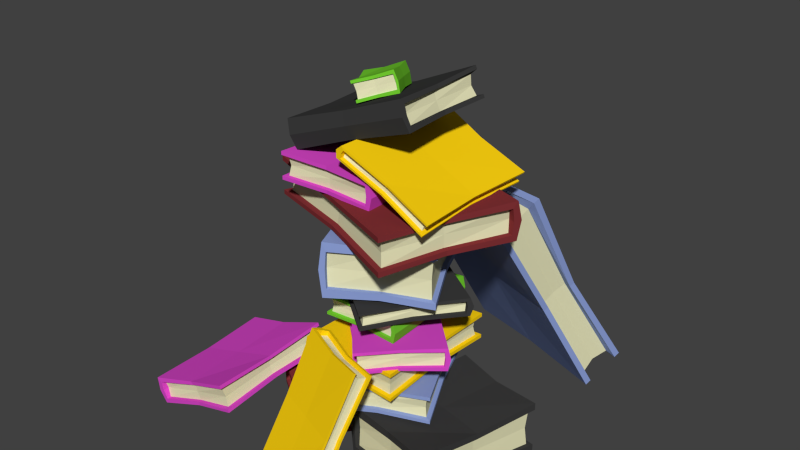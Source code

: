 # Source: BookStack00.blend  (saved by Blender 2.76.0; exported with 4.5.12 LTS)
import bpy
from mathutils import Matrix  # noqa: F401  (used for matrix-valued properties, if any)

bpy.ops.wm.read_factory_settings(use_empty=True)
scene = bpy.context.scene
scene.name = 'Scene'

# ---- collections
col_collection_1 = bpy.data.collections.new('Collection 1'); scene.collection.children.link(col_collection_1)

# ---- materials (node trees are filled in below, after node groups)
mat_propsyellowmaterial00 = bpy.data.materials.new('PropsYellowMaterial00')
mat_propsyellowmaterial00.alpha_threshold = 0.0
mat_propsyellowmaterial00.use_transparent_shadow = False
mat_propsyellowmaterial00.diffuse_color = (1.0, 0.6544, 0.005346, 1.0)
mat_propsyellowmaterial00.roughness = 0.5
mat_papermaterial01 = bpy.data.materials.new('PaperMaterial01')
mat_papermaterial01.alpha_threshold = 0.0
mat_papermaterial01.use_transparent_shadow = False
mat_papermaterial01.diffuse_color = (0.8, 0.7788, 0.495, 1.0)
mat_papermaterial01.roughness = 0.5
mat_propsmagentamaterial00 = bpy.data.materials.new('PropsMagentaMaterial00')
mat_propsmagentamaterial00.alpha_threshold = 0.0
mat_propsmagentamaterial00.use_transparent_shadow = False
mat_propsmagentamaterial00.diffuse_color = (0.7253, 0.067, 0.6102, 1.0)
mat_propsmagentamaterial00.roughness = 0.5
mat_propsgreenmaterial00 = bpy.data.materials.new('PropsGreenMaterial00')
mat_propsgreenmaterial00.alpha_threshold = 0.0
mat_propsgreenmaterial00.use_transparent_shadow = False
mat_propsgreenmaterial00.diffuse_color = (0.1746, 0.6146, 0.03075, 1.0)
mat_propsgreenmaterial00.roughness = 0.5
mat_propsblackmaterial00 = bpy.data.materials.new('PropsBlackMaterial00')
mat_propsblackmaterial00.alpha_threshold = 0.0
mat_propsblackmaterial00.use_transparent_shadow = False
mat_propsblackmaterial00.diffuse_color = (0.04586, 0.04586, 0.04586, 1.0)
mat_propsblackmaterial00.roughness = 0.5
mat_propsbluematerial00 = bpy.data.materials.new('PropsBlueMaterial00')
mat_propsbluematerial00.alpha_threshold = 0.0
mat_propsbluematerial00.use_transparent_shadow = False
mat_propsbluematerial00.diffuse_color = (0.2659, 0.3522, 0.6826, 1.0)
mat_propsbluematerial00.roughness = 0.5
mat_propsredmaterial00 = bpy.data.materials.new('PropsRedMaterial00')
mat_propsredmaterial00.alpha_threshold = 0.0
mat_propsredmaterial00.use_transparent_shadow = False
mat_propsredmaterial00.diffuse_color = (0.2273, 0.03239, 0.03674, 1.0)
mat_propsredmaterial00.roughness = 0.5

# ---- material node trees

# ---- world
world_world = bpy.data.worlds.new('World'); scene.world = world_world
world_world.color = (0.05088, 0.05088, 0.05088)
world_world.use_sun_shadow = False
world_world.sun_shadow_jitter_overblur = 0.0
world_world.cycles.sampling_method = 'MANUAL'
world_world.cycles.sample_map_resolution = 256

# ---- meshes
me_plane_019 = bpy.data.meshes.new('Plane.019')
me_plane_019.from_pydata([(-0.08374, 0.1563, 0.1141), (0.09035, 0.1553, 0.1218), (-0.08374, 0.1563, -0.1141), (0.09036, 0.1563, -0.1218), (-0.08374, 0.1903, -0.1141), (-0.08374, 0.1903, 0.1141), (0.09036, 0.1949, 0.1218), (0.09036, 0.1923, -0.1218), (-0.09036, 0.1477, 0.1218), (0.09036, 0.1495, 0.1218), (0.09036, 0.1497, -0.1218), (-0.09036, 0.1477, -0.1218), (-0.09036, 0.1989, 0.1218), (0.09036, 0.2015, 0.1218), (0.09036, 0.1989, -0.1218), (-0.09036, 0.1989, -0.1218), (-0.08374, 0.1563, 0.1218), (0.08257, 0.1563, 0.1141), (0.08257, 0.1563, -0.1141), (-0.08374, 0.1563, -0.1218), (-0.08374, 0.1903, 0.1218), (0.08257, 0.1903, 0.1141), (0.08257, 0.1903, -0.1141), (-0.08374, 0.1903, -0.1218), (0.08058, 0.1733, -0.1107), (0.08058, 0.1733, 0.1106), (-0.09621, 0.1733, 0.1218), (-0.09621, 0.1733, -0.1218), (-0.08573, 0.1733, 0.1218), (-0.08573, 0.1733, -0.1218), (-0.08573, 0.1733, 0.1106), (-0.08573, 0.1733, -0.1115), (-0.08866, 0.1505, -6.577e-09), (0.08509, 0.1523, -6.657e-09), (-0.08866, 0.1961, -8.573e-09), (0.08509, 0.1943, -8.494e-09), (0.08509, 0.1582, -6.914e-09), (0.08509, 0.1884, -8.236e-09), (0.0773, 0.1582, -6.914e-09), (0.0773, 0.1884, -8.236e-09), (-0.09451, 0.1733, -7.575e-09), (0.07531, 0.1733, -7.575e-09), (0.0, 0.1497, 0.1156), (0.0, 0.1497, -0.1156), (0.0, 0.1969, 0.1156), (0.0, 0.1969, -0.1156), (0.003311, 0.1563, 0.1156), (-0.000522, 0.1563, -0.1158), (0.003311, 0.1903, 0.1156), (-4.281e-05, 0.1903, -0.1158), (-0.0005815, 0.1563, 0.1082), (-0.0005815, 0.1563, -0.1082), (-0.0005815, 0.1903, 0.1082), (-0.0005815, 0.1903, -0.1082), (-0.002575, 0.1733, 0.1082), (-0.0003258, 0.1733, -0.1083), (-0.002636, 0.1943, -8.494e-09), (-0.002636, 0.1531, -6.694e-09), (0.00535, 0.2024, -0.08562), (-0.1015, 0.2015, 0.01243), (0.1398, 0.2024, 0.04838), (0.04213, 0.2024, 0.1556), (0.1398, 0.2307, 0.04838), (0.00535, 0.2307, -0.08562), (-0.1015, 0.2345, 0.01243), (0.04213, 0.2323, 0.1556), (0.004651, 0.1952, -0.0941), (-0.1015, 0.1967, 0.01243), (0.04213, 0.1969, 0.1556), (0.1483, 0.1952, 0.04905), (0.004651, 0.2379, -0.0941), (-0.1015, 0.24, 0.01243), (0.04213, 0.2378, 0.1556), (0.1483, 0.2379, 0.04905), (0.0007609, 0.2024, -0.0902), (-0.09235, 0.2024, 0.01241), (0.04212, 0.2024, 0.1464), (0.1444, 0.2024, 0.05296), (0.0007609, 0.2307, -0.0902), (-0.09235, 0.2307, 0.01241), (0.04212, 0.2307, 0.1464), (0.1444, 0.2307, 0.05296), (0.0413, 0.2165, 0.1433), (-0.08915, 0.2165, 0.01325), (0.00809, 0.2165, -0.09755), (0.1517, 0.2165, 0.0456), (0.001932, 0.2165, -0.09137), (0.1456, 0.2165, 0.05178), (0.00856, 0.2165, -0.08477), (0.1395, 0.2165, 0.04569), (0.07547, 0.1975, -0.02152), (-0.02659, 0.199, 0.08089), (0.07547, 0.2355, -0.02152), (-0.02659, 0.234, 0.08089), (-0.02659, 0.2039, 0.08089), (-0.02659, 0.2291, 0.08089), (-0.02202, 0.2039, 0.0763), (-0.02202, 0.2291, 0.0763), (0.07891, 0.2165, -0.02497), (-0.02085, 0.2165, 0.07513), (-0.04473, 0.1969, -0.03715), (0.09152, 0.1969, 0.09863), (-0.04473, 0.2362, -0.03715), (0.09152, 0.2362, 0.09863), (-0.04668, 0.2024, -0.0352), (0.09199, 0.2024, 0.09848), (-0.04668, 0.2307, -0.0352), (0.09168, 0.2307, 0.09875), (-0.04004, 0.2024, -0.03316), (0.0875, 0.2024, 0.09395), (-0.04004, 0.2307, -0.03316), (0.0875, 0.2307, 0.09395), (-0.03887, 0.2165, -0.03433), (0.08739, 0.2165, 0.09414), (0.02494, 0.234, 0.02918), (0.02494, 0.1998, 0.02918), (0.06286, 0.2429, -0.0892), (-0.07149, 0.2421, -0.09258), (0.06627, 0.2429, 0.08669), (-0.06785, 0.2429, 0.0953), (0.06627, 0.2691, 0.08669), (0.06286, 0.2691, -0.0892), (-0.0715, 0.2726, -0.09259), (-0.06785, 0.2706, 0.0953), (0.06785, 0.2362, -0.0953), (-0.0715, 0.2376, -0.09259), (-0.06785, 0.2378, 0.0953), (0.0715, 0.2362, 0.09259), (0.06785, 0.2758, -0.0953), (-0.0715, 0.2777, -0.09259), (-0.06785, 0.2757, 0.0953), (0.0715, 0.2758, 0.09259), (0.06274, 0.2429, -0.0952), (-0.06538, 0.2429, -0.08671), (-0.06196, 0.2429, 0.08918), (0.06639, 0.2429, 0.09269), (0.06274, 0.2691, -0.0952), (-0.06538, 0.2691, -0.08671), (-0.06196, 0.2691, 0.08918), (0.06639, 0.2691, 0.09269), (-0.06047, 0.256, 0.08655), (-0.06379, 0.256, -0.08409), (0.07236, 0.256, -0.09539), (0.07601, 0.256, 0.09251), (0.06428, 0.256, -0.09523), (0.06793, 0.256, 0.09266), (0.06445, 0.256, -0.08656), (0.06777, 0.256, 0.08467), (0.06836, 0.2384, -0.001327), (-0.06561, 0.2398, 0.001274), (0.06836, 0.2736, -0.001327), (-0.06561, 0.2722, 0.001274), (-0.06561, 0.2443, 0.001274), (-0.06561, 0.2676, 0.001274), (-0.0596, 0.2443, 0.001157), (-0.0596, 0.2676, 0.001157), (0.07287, 0.256, -0.001415), (-0.05807, 0.256, 0.001127), (-0.00173, 0.2378, -0.08911), (0.00173, 0.2378, 0.08911), (-0.00173, 0.2742, -0.08911), (0.00173, 0.2742, 0.08911), (-0.004283, 0.2429, -0.08906), (0.002137, 0.2429, 0.08932), (-0.004283, 0.2691, -0.08906), (0.001767, 0.2691, 0.0893), (-0.001171, 0.2429, -0.08343), (0.002068, 0.2429, 0.08341), (-0.001171, 0.2691, -0.08343), (0.002068, 0.2691, 0.08341), (0.0003658, 0.256, -0.08346), (0.001872, 0.256, 0.08346), (0.002033, 0.2722, -3.948e-05), (0.002033, 0.2404, -3.948e-05), (-0.0444, 0.2812, -0.1333), (-0.1516, 0.2796, 0.004019), (0.1415, 0.2803, -0.001101), (0.04691, 0.2792, 0.1453), (0.1415, 0.3019, -0.0009448), (-0.0444, 0.3029, -0.1332), (-0.1517, 0.3048, 0.0042), (0.04691, 0.3021, 0.1454), (-0.04691, 0.2758, -0.1433), (-0.1517, 0.2759, 0.003991), (0.04691, 0.275, 0.1452), (0.1517, 0.2747, -0.002025), (-0.04691, 0.3085, -0.143), (-0.1517, 0.3091, 0.004231), (0.04691, 0.3064, 0.1455), (0.1517, 0.3075, -0.001789), (-0.05075, 0.2812, -0.1378), (-0.1408, 0.2802, 0.002191), (0.04508, 0.2793, 0.1344), (0.1478, 0.2802, 0.003412), (-0.05075, 0.3029, -0.1377), (-0.1408, 0.3019, 0.002348), (0.04508, 0.301, 0.1346), (0.1478, 0.3019, 0.003568), (0.04348, 0.2901, 0.1309), (-0.1369, 0.2911, 0.002635), (-0.04352, 0.2922, -0.1479), (0.1551, 0.2911, -0.006676), (-0.04959, 0.2921, -0.1394), (0.149, 0.2911, 0.001865), (-0.04043, 0.292, -0.1329), (0.1405, 0.2911, -0.004145), (0.05139, 0.277, -0.07125), (-0.04932, 0.2772, 0.07033), (0.05139, 0.3062, -0.07104), (-0.04932, 0.304, 0.07053), (-0.04932, 0.2809, 0.07036), (-0.04932, 0.3002, 0.0705), (-0.04481, 0.281, 0.06402), (-0.04481, 0.3003, 0.06415), (0.05478, 0.2916, -0.07592), (-0.04365, 0.2906, 0.06246), (-0.09417, 0.2765, -0.066), (0.09417, 0.2755, 0.06798), (-0.09417, 0.3066, -0.06578), (0.09417, 0.3057, 0.06819), (-0.09609, 0.2807, -0.06327), (0.0947, 0.2798, 0.06774), (-0.09609, 0.3024, -0.06312), (0.0944, 0.3014, 0.06827), (-0.08782, 0.2807, -0.06216), (0.08849, 0.2798, 0.06325), (-0.08782, 0.3024, -0.06201), (0.08849, 0.3015, 0.06341), (-0.08666, 0.2915, -0.06371), (0.0884, 0.2906, 0.06358), (0.001528, 0.3045, -0.0009543), (0.001528, 0.2782, -0.001144), (-0.02321, 0.3258, 0.1382), (0.1356, 0.3219, 0.06661), (-0.1262, 0.3204, -0.06525), (0.0256, 0.3182, -0.1508), (-0.1262, 0.3852, -0.06695), (-0.02321, 0.3905, 0.1365), (0.1356, 0.3974, 0.06464), (0.0256, 0.3867, -0.1526), (-0.0256, 0.3095, 0.1486), (0.1356, 0.3109, 0.06691), (0.0256, 0.3055, -0.1505), (-0.1356, 0.3038, -0.06877), (-0.0256, 0.4073, 0.146), (0.1356, 0.41, 0.06431), (0.0256, 0.3993, -0.1529), (-0.1356, 0.4016, -0.07134), (-0.01969, 0.3259, 0.1452), (0.1252, 0.3238, 0.06314), (0.02217, 0.3184, -0.1403), (-0.1297, 0.3202, -0.0722), (-0.01969, 0.3907, 0.1435), (0.1252, 0.3885, 0.06144), (0.02217, 0.3832, -0.142), (-0.1297, 0.385, -0.0739), (0.02192, 0.3509, -0.1373), (0.1219, 0.3561, 0.06013), (-0.03082, 0.3585, 0.1499), (-0.1409, 0.3528, -0.06742), (-0.02147, 0.3583, 0.1452), (-0.1315, 0.3526, -0.07215), (-0.02655, 0.3581, 0.1352), (-0.1268, 0.3529, -0.0629), (-0.07911, 0.312, 0.03899), (0.07592, 0.3134, -0.03953), (-0.07911, 0.399, 0.03671), (0.07592, 0.3935, -0.04163), (0.07592, 0.3246, -0.03982), (0.07592, 0.3823, -0.04134), (0.06897, 0.3247, -0.03631), (0.06897, 0.3824, -0.03782), (-0.08433, 0.3556, 0.04049), (0.06719, 0.3536, -0.03616), (0.05219, 0.3122, 0.1021), (-0.05219, 0.3068, -0.1041), (0.05219, 0.4022, 0.09973), (-0.05219, 0.3968, -0.1064), (0.05514, 0.3248, 0.1003), (-0.05278, 0.3194, -0.1044), (0.05514, 0.3895, 0.09857), (-0.05234, 0.3841, -0.1063), (0.04833, 0.3246, 0.09544), (-0.04937, 0.3196, -0.09755), (0.04833, 0.3894, 0.09374), (-0.04937, 0.3843, -0.09925), (0.04656, 0.357, 0.09549), (-0.04917, 0.3519, -0.09858), (-0.002352, 0.3946, -0.002032), (-0.002352, 0.3161, 2.853e-05), (-0.2243, 0.006623, 0.03719), (-0.09282, 0.005608, 0.1516), (-0.08233, 0.006623, -0.1414), (0.05881, 0.006623, -0.03916), (-0.08233, 0.0406, -0.1414), (-0.2243, 0.0406, 0.03719), (-0.09282, 0.04521, 0.1516), (0.05881, 0.04258, -0.03916), (-0.2343, -0.002031, 0.03916), (-0.09282, -0.0001845, 0.1516), (0.05881, -1.712e-09, -0.03916), (-0.08267, -0.002031, -0.1516), (-0.2343, 0.04925, 0.03916), (-0.09282, 0.05183, 0.1516), (0.05881, 0.0492, -0.03916), (-0.08267, 0.04925, -0.1516), (-0.2291, 0.006623, 0.04328), (-0.09407, 0.006623, 0.1407), (0.04787, 0.006623, -0.03791), (-0.07749, 0.006623, -0.1475), (-0.2291, 0.0406, 0.04328), (-0.09407, 0.0406, 0.1407), (0.04787, 0.0406, -0.03791), (-0.07749, 0.0406, -0.1475), (0.04421, 0.02361, -0.03651), (-0.09349, 0.02361, 0.1367), (-0.2389, 0.02361, 0.03552), (-0.08725, 0.02361, -0.1552), (-0.2307, 0.02361, 0.04204), (-0.07905, 0.02361, -0.1487), (-0.2237, 0.02361, 0.03324), (-0.0855, 0.02361, -0.1406), (-0.1572, 0.0007887, -0.05516), (-0.02113, 0.002597, 0.05294), (-0.1572, 0.04643, -0.05516), (-0.02113, 0.04462, 0.05294), (-0.02113, 0.008491, 0.05294), (-0.02113, 0.03873, 0.05294), (-0.02723, 0.008491, 0.0481), (-0.02723, 0.03873, 0.0481), (-0.1617, 0.02361, -0.05881), (-0.02879, 0.02361, 0.04686), (-0.1597, 3.955e-09, 0.09047), (-0.01584, -3.955e-09, -0.09047), (-0.1597, 0.04722, 0.09047), (-0.01584, 0.04722, -0.09047), (-0.1571, 0.006623, 0.09254), (-0.01607, 0.006623, -0.09102), (-0.1571, 0.0406, 0.09254), (-0.01572, 0.0406, -0.09069), (-0.1555, 0.006623, 0.08433), (-0.02089, 0.006623, -0.08506), (-0.1555, 0.0406, 0.08433), (-0.02089, 0.0406, -0.08506), (-0.1571, 0.02361, 0.08309), (-0.02064, 0.02361, -0.08495), (-0.08981, 0.04462, -0.00164), (-0.08981, 0.003462, -0.00164), (-0.1037, 0.4131, -0.1588), (-0.1954, 0.4118, 0.05599), (0.1826, 0.4131, -0.05136), (0.1103, 0.4131, 0.1708), (0.1826, 0.4587, -0.05136), (-0.1037, 0.4587, -0.1588), (-0.1955, 0.4648, 0.056), (0.1103, 0.4613, 0.1708), (-0.1103, 0.4015, -0.1708), (-0.1955, 0.404, 0.056), (0.1103, 0.4042, 0.1708), (0.1955, 0.4015, -0.056), (-0.1103, 0.4703, -0.1708), (-0.1955, 0.4737, 0.056), (0.1103, 0.4702, 0.1708), (0.1955, 0.4703, -0.056), (-0.1135, 0.4131, -0.1625), (-0.182, 0.4131, 0.0499), (0.1042, 0.4131, 0.1574), (0.1923, 0.4131, -0.04769), (-0.1135, 0.4587, -0.1625), (-0.182, 0.4587, 0.0499), (0.1042, 0.4587, 0.1574), (0.1923, 0.4587, -0.04769), (0.1009, 0.4359, 0.1533), (-0.1768, 0.4359, 0.04901), (-0.1076, 0.4359, -0.1781), (0.1982, 0.4359, -0.06334), (-0.1125, 0.4359, -0.165), (0.1933, 0.4359, -0.05019), (-0.09841, 0.4359, -0.1597), (0.1803, 0.4359, -0.05507), (0.04176, 0.4053, -0.1113), (-0.04008, 0.4077, 0.1068), (0.04176, 0.4665, -0.1113), (-0.04008, 0.464, 0.1068), (-0.04008, 0.4156, 0.1068), (-0.04008, 0.4561, 0.1068), (-0.03641, 0.4156, 0.09701), (-0.03641, 0.4561, 0.09701), (0.04452, 0.4359, -0.1186), (-0.03547, 0.4359, 0.09451), (-0.145, 0.4042, -0.05444), (0.145, 0.4042, 0.05444), (-0.145, 0.4675, -0.05444), (0.145, 0.4675, 0.05444), (-0.1466, 0.4131, -0.05028), (0.1456, 0.4131, 0.05391), (-0.1466, 0.4587, -0.05028), (0.1454, 0.4587, 0.0545), (-0.1355, 0.4131, -0.05169), (0.136, 0.4131, 0.05023), (-0.1355, 0.4587, -0.05169), (0.136, 0.4587, 0.05023), (-0.1346, 0.4359, -0.05419), (0.136, 0.4359, 0.05058), (0.001242, 0.464, -0.003308), (0.001242, 0.4089, -0.003308), (-0.02907, 0.105, 0.1385), (0.1326, 0.1039, 0.07356), (-0.1234, 0.105, -0.06922), (0.03188, 0.105, -0.1483), (-0.1234, 0.1389, -0.06922), (-0.02907, 0.1389, 0.1385), (0.1327, 0.1435, 0.07357), (0.03188, 0.1409, -0.1483), (-0.03188, 0.0963, 0.1483), (0.1327, 0.09814, 0.07357), (0.03188, 0.09833, -0.1483), (-0.1327, 0.0963, -0.07357), (-0.03188, 0.1476, 0.1483), (0.1327, 0.1502, 0.07357), (0.03188, 0.1475, -0.1483), (-0.1327, 0.1476, -0.07357), (-0.02585, 0.105, 0.1456), (0.1224, 0.105, 0.0697), (0.02801, 0.105, -0.138), (-0.1266, 0.105, -0.07631), (-0.02585, 0.1389, 0.1456), (0.1224, 0.1389, 0.0697), (0.02801, 0.1389, -0.138), (-0.1266, 0.1389, -0.07631), (0.02759, 0.1219, -0.1341), (0.1191, 0.1219, 0.0674), (-0.03721, 0.1219, 0.1507), (-0.138, 0.1219, -0.07115), (-0.02767, 0.1219, 0.1464), (-0.1284, 0.1219, -0.07548), (-0.03232, 0.1219, 0.1362), (-0.1242, 0.1219, -0.06604), (-0.08072, 0.09912, 0.03667), (0.07747, 0.1009, -0.03519), (-0.08072, 0.1448, 0.03667), (0.07747, 0.143, -0.03519), (0.07747, 0.1068, -0.03519), (0.07747, 0.1371, -0.03519), (0.07038, 0.1068, -0.03197), (0.07038, 0.1371, -0.03197), (-0.08605, 0.1219, 0.03909), (0.06857, 0.1219, -0.03114), (0.04779, 0.09833, 0.1052), (-0.04779, 0.09833, -0.1052), (0.04779, 0.1455, 0.1052), (-0.04779, 0.1455, -0.1052), (0.05081, 0.105, 0.1039), (-0.04838, 0.105, -0.1053), (0.05081, 0.1389, 0.1039), (-0.04793, 0.1389, -0.1054), (0.04421, 0.105, 0.09874), (-0.04527, 0.105, -0.09826), (0.04421, 0.1389, 0.09874), (-0.04527, 0.1389, -0.09826), (0.0424, 0.1219, 0.09957), (-0.04507, 0.1219, -0.09843), (-0.0024, 0.143, 0.00109), (-0.0024, 0.1018, 0.00109), (0.008709, 0.01325, 0.1071), (0.1764, 0.01122, 0.1547), (0.06113, 0.01325, -0.1149), (0.2324, 0.01325, -0.08248), (0.06113, 0.08119, -0.1149), (0.008709, 0.08119, 0.1071), (0.1764, 0.09041, 0.1547), (0.2324, 0.08515, -0.08248), (0.0004749, -0.004063, 0.1132), (0.1764, -0.0003691, 0.1547), (0.2324, -3.605e-09, -0.08248), (0.05647, -0.004063, -0.124), (0.0004749, 0.0985, 0.1132), (0.1764, 0.1037, 0.1547), (0.2324, 0.0984, -0.08248), (0.05647, 0.0985, -0.124), (0.00692, 0.01325, 0.1147), (0.1706, 0.01325, 0.1453), (0.223, 0.01325, -0.07669), (0.06291, 0.01325, -0.1225), (0.00692, 0.08119, 0.1147), (0.1706, 0.08119, 0.1453), (0.223, 0.08119, -0.07669), (0.06291, 0.08119, -0.1225), (0.2203, 0.04722, -0.07386), (0.1694, 0.04722, 0.1415), (-0.005221, 0.04722, 0.1118), (0.05077, 0.04722, -0.1253), (0.00498, 0.04722, 0.1142), (0.06097, 0.04722, -0.1229), (0.007564, 0.04722, 0.1033), (0.05859, 0.04722, -0.1128), (0.03013, 0.001577, -0.00503), (0.1992, 0.005193, 0.03489), (0.03013, 0.09286, -0.00503), (0.1992, 0.08925, 0.03489), (0.1992, 0.01698, 0.03489), (0.1992, 0.07746, 0.03489), (0.1916, 0.01698, 0.0331), (0.1916, 0.07746, 0.0331), (0.02443, 0.04722, -0.006374), (0.1897, 0.04722, 0.03265), (0.08986, 5.587e-09, 0.1278), (0.143, -4.246e-09, -0.09714), (0.08986, 0.09444, 0.1278), (0.143, 0.09444, -0.09714), (0.09308, 0.01325, 0.1286), (0.1425, 0.01325, -0.09753), (0.09308, 0.08119, 0.1286), (0.143, 0.08119, -0.09738), (0.09099, 0.01325, 0.1205), (0.1407, 0.01325, -0.09008), (0.09099, 0.08119, 0.1205), (0.1407, 0.08119, -0.09008), (0.08905, 0.04722, 0.12), (0.141, 0.04722, -0.09009), (0.1138, 0.08925, 0.01474), (0.1138, 0.006924, 0.01474), (-0.1264, 0.05463, -0.06298), (-0.1896, 0.05362, 0.02368), (-0.009374, 0.05463, 0.01465), (-0.06462, 0.05463, 0.1066), (-0.009374, 0.0886, 0.01465), (-0.1264, 0.0886, -0.06298), (-0.1896, 0.09321, 0.02368), (-0.06462, 0.09058, 0.1066), (-0.1281, 0.04598, -0.06903), (-0.1896, 0.04782, 0.02368), (-0.06462, 0.04801, 0.1066), (-0.003126, 0.04598, 0.0139), (-0.1281, 0.09726, -0.06903), (-0.1896, 0.09984, 0.02368), (-0.06462, 0.09721, 0.1066), (-0.003126, 0.09726, 0.0139), (-0.1304, 0.05463, -0.06563), (-0.183, 0.05463, 0.02234), (-0.06597, 0.05463, 0.09997), (-0.00538, 0.05463, 0.0173), (-0.1304, 0.0886, -0.06563), (-0.183, 0.0886, 0.02234), (-0.06597, 0.0886, 0.09997), (-0.00538, 0.0886, 0.0173), (-0.06702, 0.07162, 0.0978), (-0.1806, 0.07162, 0.02248), (-0.1262, 0.07162, -0.07203), (-0.001135, 0.07162, 0.0109), (-0.1297, 0.07162, -0.06665), (-0.004702, 0.07162, 0.01627), (-0.124, 0.07162, -0.06283), (-0.01002, 0.07162, 0.01274), (-0.06621, 0.0488, -0.02669), (-0.1253, 0.0506, 0.06244), (-0.06621, 0.09444, -0.02669), (-0.1253, 0.09263, 0.06244), (-0.1253, 0.0565, 0.06244), (-0.1253, 0.08674, 0.06244), (-0.1227, 0.0565, 0.05845), (-0.1227, 0.08674, 0.05845), (-0.06422, 0.07162, -0.0297), (-0.122, 0.07162, 0.05743), (-0.1557, 0.04801, -0.02054), (-0.03709, 0.04801, 0.05812), (-0.1557, 0.09523, -0.02054), (-0.03709, 0.09523, 0.05812), (-0.1568, 0.05463, -0.01884), (-0.03677, 0.05463, 0.05795), (-0.1568, 0.0886, -0.01884), (-0.03696, 0.0886, 0.05818), (-0.1517, 0.05463, -0.01832), (-0.04068, 0.05463, 0.05531), (-0.1517, 0.0886, -0.01832), (-0.04068, 0.0886, 0.05531), (-0.151, 0.07162, -0.01935), (-0.04074, 0.07162, 0.05546), (-0.09549, 0.09263, 0.01744), (-0.09549, 0.05147, 0.01744), (0.03335, 0.4721, -0.1253), (-0.1407, 0.471, -0.1331), (0.03335, 0.4721, 0.1028), (-0.1407, 0.4721, 0.1106), (0.03335, 0.506, 0.1028), (0.03335, 0.506, -0.1253), (-0.1407, 0.5106, -0.1331), (-0.1407, 0.508, 0.1106), (0.03997, 0.4634, -0.1331), (-0.1407, 0.4653, -0.1331), (-0.1407, 0.4654, 0.1106), (0.03997, 0.4634, 0.1106), (0.03997, 0.5147, -0.1331), (-0.1407, 0.5173, -0.1331), (-0.1407, 0.5146, 0.1106), (0.03997, 0.5147, 0.1106), (0.03335, 0.4721, -0.1331), (-0.133, 0.4721, -0.1253), (-0.133, 0.4721, 0.1028), (0.03335, 0.4721, 0.1106), (0.03335, 0.506, -0.1331), (-0.133, 0.506, -0.1253), (-0.133, 0.506, 0.1028), (0.03335, 0.506, 0.1106), (-0.131, 0.489, 0.0994), (-0.131, 0.489, -0.1219), (0.04583, 0.489, -0.1331), (0.04583, 0.489, 0.1106), (0.03534, 0.489, -0.1331), (0.03534, 0.489, 0.1106), (0.03534, 0.489, -0.1219), (0.03534, 0.489, 0.1002), (0.03827, 0.4662, -0.01129), (-0.1355, 0.468, -0.01129), (0.03827, 0.5119, -0.01129), (-0.1355, 0.5101, -0.01129), (-0.1355, 0.4739, -0.01129), (-0.1355, 0.5042, -0.01129), (-0.1277, 0.4739, -0.01129), (-0.1277, 0.5042, -0.01129), (0.04413, 0.489, -0.01129), (-0.1257, 0.489, -0.01129), (-0.05039, 0.4654, -0.1269), (-0.05039, 0.4654, 0.1043), (-0.05039, 0.5127, -0.1269), (-0.05039, 0.5127, 0.1043), (-0.0537, 0.4721, -0.1269), (-0.04986, 0.4721, 0.1046), (-0.0537, 0.506, -0.1269), (-0.05034, 0.506, 0.1045), (-0.0498, 0.4721, -0.1195), (-0.0498, 0.4721, 0.0969), (-0.0498, 0.506, -0.1195), (-0.0498, 0.506, 0.0969), (-0.04781, 0.489, -0.1195), (-0.05006, 0.489, 0.09697), (-0.04775, 0.5101, -0.01129), (-0.04775, 0.4689, -0.01129), (-0.004705, 0.5433, 0.1141), (0.1515, 0.4666, 0.1218), (-0.004705, 0.5433, -0.1141), (0.1518, 0.467, -0.1218), (0.002492, 0.5581, -0.1141), (0.002492, 0.5581, 0.1141), (0.1599, 0.4838, 0.1218), (0.1594, 0.4826, -0.1218), (-0.01249, 0.5425, 0.1218), (0.1503, 0.4641, 0.1218), (0.1504, 0.4641, -0.1218), (-0.01249, 0.5425, -0.1218), (-0.001628, 0.5648, 0.1218), (0.1613, 0.4867, 0.1218), (0.1608, 0.4855, -0.1218), (-0.001628, 0.5648, -0.1218), (-0.004705, 0.5433, 0.1218), (0.1448, 0.4704, 0.1141), (0.1448, 0.4704, -0.1141), (-0.004705, 0.5433, -0.1218), (0.002492, 0.5581, 0.1218), (0.152, 0.4852, 0.1141), (0.152, 0.4852, -0.1141), (0.002492, 0.5581, -0.1218), (0.1466, 0.4787, -0.1107), (0.1466, 0.4787, 0.1106), (-0.01232, 0.5562, 0.1218), (-0.01232, 0.5562, -0.1218), (-0.002899, 0.5516, 0.1218), (-0.002899, 0.5516, -0.1218), (-0.002899, 0.5516, 0.1106), (-0.002899, 0.5516, -0.1115), (-0.01037, 0.543, -2.589e-08), (0.1462, 0.4676, -2.259e-08), (-0.0006977, 0.5628, -2.676e-08), (0.1551, 0.4858, -2.339e-08), (0.1474, 0.4701, -2.271e-08), (0.1538, 0.4833, -2.328e-08), (0.1404, 0.4736, -2.286e-08), (0.1468, 0.4867, -2.343e-08), (-0.01079, 0.5554, -2.643e-08), (0.1418, 0.481, -2.318e-08), (0.06915, 0.5038, 0.1156), (0.06915, 0.5038, -0.1156), (0.07916, 0.5243, 0.1156), (0.07916, 0.5243, -0.1156), (0.07353, 0.5052, 0.1156), (0.07009, 0.5069, -0.1158), (0.08073, 0.5199, 0.1156), (0.07772, 0.5214, -0.1158), (0.07003, 0.5069, 0.1082), (0.07003, 0.5069, -0.1082), (0.07723, 0.5216, 0.1082), (0.07723, 0.5216, -0.1082), (0.07184, 0.5151, 0.1082), (0.07386, 0.5142, -0.1083), (0.07624, 0.5243, -2.507e-08), (0.06752, 0.5064, -2.429e-08), (-0.0806, 0.01014, 0.2096), (0.05175, 0.002793, 0.2638), (-0.04573, 0.2169, 0.1198), (0.08877, 0.2239, 0.1684), (-0.05363, 0.2271, 0.1401), (-0.0885, 0.02032, 0.23), (0.04255, 0.01465, 0.2875), (0.08041, 0.2347, 0.19), (-0.08485, 0.0004892, 0.2056), (0.0531, 0.001043, 0.2603), (0.0903, 0.222, 0.1644), (-0.0476, 0.2213, 0.1095), (-0.09677, 0.01586, 0.2363), (0.04101, 0.01663, 0.2915), (0.07887, 0.2367, 0.1939), (-0.05952, 0.2367, 0.1403), (-0.08179, 0.003083, 0.2127), (0.04674, 0.01014, 0.259), (0.08161, 0.2169, 0.1692), (-0.04454, 0.2239, 0.1167), (-0.08969, 0.01327, 0.2331), (0.03885, 0.02032, 0.2794), (0.07372, 0.2271, 0.1895), (-0.05244, 0.2341, 0.1371), (0.07562, 0.2189, 0.1801), (0.04179, 0.01834, 0.2673), (-0.09529, 0.008174, 0.2192), (-0.05804, 0.229, 0.1232), (-0.08726, 0.008174, 0.2223), (-0.05001, 0.229, 0.1263), (-0.08555, 0.01836, 0.2179), (-0.0516, 0.2196, 0.1304), (-0.06558, 0.1118, 0.1597), (0.06704, 0.1123, 0.2124), (-0.07619, 0.1254, 0.1871), (0.05727, 0.1249, 0.2376), (0.06567, 0.1141, 0.216), (0.05864, 0.1231, 0.2341), (0.05971, 0.1141, 0.2137), (0.05268, 0.1231, 0.2318), (-0.07536, 0.1186, 0.1717), (0.05467, 0.1186, 0.2221), (-0.01517, 0.006784, 0.2311), (0.02016, 0.2163, 0.1401), (-0.02615, 0.02094, 0.2594), (0.009181, 0.2304, 0.1684), (-0.01418, 0.008768, 0.2361), (0.01826, 0.2185, 0.1438), (-0.02208, 0.01895, 0.2565), (0.01072, 0.2287, 0.1643), (-0.01603, 0.01546, 0.232), (0.01704, 0.2116, 0.1468), (-0.02393, 0.02564, 0.2524), (0.009147, 0.2217, 0.1671), (-0.0215, 0.02055, 0.2416), (0.0133, 0.2167, 0.157), (-0.009899, 0.1249, 0.2116), (-0.0003309, 0.1126, 0.1869), (-0.348, 0.01098, 0.2189), (-0.1822, 0.06421, 0.2267), (-0.351, 0.02013, -0.00898), (-0.1857, 0.07495, -0.01676), (-0.3616, 0.05236, -0.007545), (-0.3586, 0.04322, 0.2204), (-0.1946, 0.1018, 0.2283), (-0.197, 0.1091, -0.01524), (-0.3514, 0.0003806, 0.2263), (-0.1804, 0.05872, 0.2264), (-0.1837, 0.06867, -0.01704), (-0.3547, 0.01015, -0.01712), (-0.3675, 0.04904, 0.2285), (-0.1966, 0.1081, 0.2286), (-0.199, 0.1153, -0.01496), (-0.3707, 0.05881, -0.01496), (-0.3478, 0.01067, 0.2267), (-0.19, 0.06305, 0.2189), (-0.193, 0.0722, -0.00898), (-0.3511, 0.02044, -0.01676), (-0.3585, 0.0429, 0.2281), (-0.2006, 0.09529, 0.2204), (-0.2036, 0.1044, -0.007545), (-0.3617, 0.05268, -0.01532), (-0.2002, 0.08756, -0.004891), (-0.1973, 0.07868, 0.2162), (-0.365, 0.02288, 0.2274), (-0.3682, 0.03265, -0.01604), (-0.3551, 0.02616, 0.2274), (-0.3583, 0.03593, -0.01604), (-0.3552, 0.02661, 0.2162), (-0.3581, 0.03552, -0.005681), (-0.3523, 0.008475, 0.1047), (-0.1879, 0.06459, 0.1048), (-0.3666, 0.05178, 0.1067), (-0.201, 0.1045, 0.1066), (-0.1897, 0.07019, 0.1051), (-0.1992, 0.09888, 0.1063), (-0.1971, 0.06775, 0.1051), (-0.2066, 0.09644, 0.1063), (-0.365, 0.0283, 0.1057), (-0.2037, 0.08147, 0.1057), (-0.2663, 0.03085, 0.2202), (-0.2694, 0.04012, -0.01077), (-0.2811, 0.07566, 0.2222), (-0.2842, 0.08493, -0.008777), (-0.2653, 0.03817, 0.2204), (-0.272, 0.04625, -0.01077), (-0.2759, 0.07041, 0.2219), (-0.2821, 0.07864, -0.009298), (-0.2691, 0.03725, 0.2131), (-0.2719, 0.04593, -0.003113), (-0.2797, 0.06949, 0.2145), (-0.2825, 0.07816, -0.001678), (-0.2763, 0.05274, 0.2138), (-0.277, 0.06213, -0.002463), (-0.2843, 0.077, 0.1066), (-0.2714, 0.03795, 0.1048), (-0.01794, 0.6143, -0.05364), (-0.07294, 0.5929, -0.02304), (0.02276, 0.6295, 0.02173), (-0.02973, 0.6099, 0.05747), (0.0142, 0.6524, 0.02173), (-0.0265, 0.6372, -0.05364), (-0.08292, 0.6196, -0.02304), (-0.03878, 0.6341, 0.05747), (-0.0151, 0.6087, -0.05747), (-0.07149, 0.589, -0.02304), (-0.02806, 0.6054, 0.05747), (0.02837, 0.625, 0.02304), (-0.02802, 0.6432, -0.05747), (-0.08459, 0.624, -0.02304), (-0.04045, 0.6385, 0.05747), (0.01546, 0.6595, 0.02304), (-0.01933, 0.6138, -0.05621), (-0.06941, 0.595, -0.02195), (-0.02871, 0.6103, 0.05342), (0.02414, 0.6301, 0.0243), (-0.02789, 0.6366, -0.05621), (-0.07796, 0.6179, -0.02195), (-0.03726, 0.6331, 0.05342), (0.01559, 0.6529, 0.0243), (-0.03297, 0.6217, 0.05192), (-0.07245, 0.6069, -0.0212), (-0.01975, 0.6267, -0.05859), (0.02373, 0.6429, 0.02193), (-0.02299, 0.6254, -0.05659), (0.02048, 0.6417, 0.02393), (-0.02099, 0.6262, -0.05287), (0.01863, 0.641, 0.0205), (0.005398, 0.6186, -0.01689), (-0.04882, 0.5997, 0.01621), (-0.006095, 0.6493, -0.01689), (-0.0594, 0.6279, 0.01621), (-0.0503, 0.6036, 0.01621), (-0.05792, 0.624, 0.01621), (-0.04789, 0.6045, 0.01473), (-0.05551, 0.6249, 0.01473), (0.001463, 0.6346, -0.01801), (-0.05108, 0.6149, 0.01435), (-0.04246, 0.6, -0.03818), (-0.001218, 0.6155, 0.03818), (-0.05435, 0.6318, -0.03818), (-0.01311, 0.6472, 0.03818), (-0.04515, 0.6041, -0.03755), (-0.002675, 0.62, 0.03818), (-0.0537, 0.627, -0.03755), (-0.01138, 0.6428, 0.03826), (-0.04263, 0.6051, -0.03586), (-0.004023, 0.6195, 0.03563), (-0.05118, 0.6279, -0.03586), (-0.01258, 0.6424, 0.03563), (-0.04629, 0.6167, -0.03623), (-0.008368, 0.6309, 0.0357), (-0.03226, 0.6381, -0.0005022), (-0.02189, 0.6104, -0.0005022), (0.09188, 0.6065, 0.08374), (0.0995, 0.6083, -0.09035), (-0.1213, 0.5254, 0.08374), (-0.1286, 0.5226, -0.09036), (-0.1334, 0.5572, 0.08374), (0.07981, 0.6382, 0.08374), (0.08545, 0.6453, -0.09036), (-0.1414, 0.5562, -0.09036), (0.1022, 0.6011, 0.09036), (0.1016, 0.6029, -0.09036), (-0.1263, 0.5164, -0.09036), (-0.1255, 0.5145, 0.09036), (0.08401, 0.6491, 0.09036), (0.08309, 0.6515, -0.09036), (-0.1438, 0.5624, -0.09036), (-0.1438, 0.5625, 0.09036), (0.09916, 0.6092, 0.08374), (0.09188, 0.6065, -0.08257), (-0.1213, 0.5254, -0.08257), (-0.1286, 0.5226, 0.08374), (0.08708, 0.641, 0.08374), (0.07981, 0.6382, -0.08257), (-0.1334, 0.5572, -0.08257), (-0.1407, 0.5544, 0.08374), (-0.1242, 0.5425, -0.08058), (0.08263, 0.6211, -0.08058), (0.09312, 0.6251, 0.09621), (-0.1347, 0.5385, 0.09621), (0.09312, 0.6251, 0.08573), (-0.1347, 0.5385, 0.08573), (0.08261, 0.6211, 0.08573), (-0.125, 0.5422, 0.08573), (-0.01266, 0.5605, 0.08866), (-0.0133, 0.5622, -0.08509), (-0.02888, 0.6031, 0.08866), (-0.02824, 0.6015, -0.08509), (-0.0154, 0.5677, -0.08509), (-0.02614, 0.5959, -0.08509), (-0.0154, 0.5677, -0.0773), (-0.02614, 0.5959, -0.0773), (-0.02077, 0.5818, 0.09451), (-0.02077, 0.5818, -0.07531), (0.09565, 0.6008, -3.227e-08), (-0.1204, 0.5187, -1.924e-08), (0.07887, 0.645, -3.347e-08), (-0.1372, 0.5628, -2.043e-08), (0.09329, 0.607, -0.003311), (-0.123, 0.5248, 0.000522), (0.08122, 0.6388, -0.003311), (-0.1351, 0.5565, 4.279e-05), (0.08639, 0.6044, 0.0005815), (-0.1159, 0.5275, 0.0005815), (0.07432, 0.6361, 0.0005815), (-0.1279, 0.5592, 0.0005815), (0.08035, 0.6203, 0.002575), (-0.122, 0.5433, 0.0003257), (-0.02824, 0.6015, 0.002636), (-0.01361, 0.563, 0.002636), (-0.1535, 0.3666, -0.2124), (0.1357, 0.3776, -0.1066), (-0.08857, 0.01897, -0.4064), (0.2056, 0.007104, -0.3153), (-0.07213, 0.04944, -0.4555), (-0.1371, 0.3971, -0.2615), (0.1549, 0.4131, -0.1638), (0.223, 0.03935, -0.3673), (-0.171, 0.3708, -0.197), (0.1329, 0.3724, -0.09823), (0.2024, 0.001164, -0.3057), (-0.1016, -0.0006575, -0.4043), (-0.1462, 0.4167, -0.2711), (0.1581, 0.4191, -0.1734), (0.2262, 0.04529, -0.3768), (-0.07683, 0.04534, -0.4784), (-0.1557, 0.3785, -0.2058), (0.1254, 0.3666, -0.1191), (0.1903, 0.01897, -0.3131), (-0.08635, 0.007104, -0.4131), (-0.1393, 0.409, -0.2549), (0.1418, 0.3971, -0.1682), (0.2068, 0.04944, -0.3622), (-0.06991, 0.03757, -0.4622), (0.1942, 0.03935, -0.3359), (0.1312, 0.3767, -0.1476), (-0.1684, 0.3937, -0.2374), (-0.09905, 0.02234, -0.4446), (-0.1509, 0.3937, -0.2315), (-0.08147, 0.02234, -0.4387), (-0.1477, 0.3766, -0.241), (-0.08443, 0.03814, -0.4299), (-0.1321, 0.1876, -0.3038), (0.1601, 0.1892, -0.2088), (-0.11, 0.2285, -0.3697), (0.1804, 0.2269, -0.2696), (0.163, 0.1945, -0.2173), (0.1776, 0.2216, -0.2611), (0.1499, 0.1945, -0.2217), (0.1645, 0.2216, -0.2654), (-0.1309, 0.208, -0.34), (0.1539, 0.208, -0.2447), (-0.01673, 0.363, -0.1546), (0.04908, 0.01073, -0.3511), (0.006115, 0.4054, -0.2228), (0.07193, 0.05308, -0.4194), (-0.007975, 0.369, -0.1623), (0.05149, 0.01624, -0.3612), (0.008463, 0.3994, -0.2114), (0.06872, 0.04677, -0.41), (-0.0124, 0.3577, -0.1707), (0.04921, 0.02792, -0.3548), (0.004038, 0.3882, -0.2198), (0.06564, 0.05839, -0.4039), (-0.007524, 0.3729, -0.1964), (0.05787, 0.04305, -0.3792), (0.03334, 0.2269, -0.3188), (0.01343, 0.19, -0.2593), (-0.1529, 0.1832, -0.07113), (-0.02868, 0.1884, -0.1932), (-0.2619, 0.01178, -0.1748), (-0.1457, 0.005928, -0.3045), (-0.2804, 0.03419, -0.1924), (-0.1714, 0.2057, -0.08873), (-0.05024, 0.2145, -0.2138), (-0.1653, 0.02964, -0.3231), (-0.149, 0.1834, -0.05831), (-0.02551, 0.1846, -0.1902), (-0.1421, 0.00156, -0.3011), (-0.2655, 0.0002202, -0.1691), (-0.177, 0.2172, -0.08487), (-0.05385, 0.2189, -0.2172), (-0.1689, 0.03401, -0.3266), (-0.2934, 0.03404, -0.1956), (-0.1492, 0.1891, -0.0676), (-0.03831, 0.1832, -0.1917), (-0.1474, 0.01178, -0.2953), (-0.2657, 0.005928, -0.1783), (-0.1677, 0.2115, -0.08519), (-0.05682, 0.2057, -0.2093), (-0.1659, 0.03419, -0.3129), (-0.2842, 0.02834, -0.1959), (-0.1564, 0.02552, -0.3012), (-0.05058, 0.1919, -0.2006), (-0.167, 0.2003, -0.06735), (-0.2835, 0.01713, -0.1781), (-0.1598, 0.2003, -0.07495), (-0.2763, 0.01713, -0.1857), (-0.1652, 0.1919, -0.08006), (-0.2713, 0.02493, -0.181), (-0.2076, 0.09367, -0.1164), (-0.0889, 0.09486, -0.2432), (-0.2325, 0.1238, -0.14), (-0.1118, 0.1226, -0.265), (-0.09212, 0.09875, -0.2463), (-0.1086, 0.1187, -0.2619), (-0.09748, 0.09875, -0.2406), (-0.114, 0.1187, -0.2563), (-0.2241, 0.1087, -0.124), (-0.1071, 0.1087, -0.247), (-0.09087, 0.18, -0.1277), (-0.2014, 0.006275, -0.2327), (-0.1166, 0.2112, -0.1522), (-0.2271, 0.03742, -0.2572), (-0.0922, 0.1844, -0.1335), (-0.2055, 0.01044, -0.2359), (-0.1107, 0.2068, -0.1511), (-0.2236, 0.03287, -0.2538), (-0.09841, 0.1788, -0.1341), (-0.2018, 0.01619, -0.2324), (-0.1169, 0.2012, -0.1517), (-0.2203, 0.0386, -0.25), (-0.109, 0.19, -0.1414), (-0.2109, 0.02735, -0.2414), (-0.1722, 0.1226, -0.2014), (-0.1498, 0.09543, -0.1801)], [], [(57, 43, 10, 33), (56, 35, 14, 45), (41, 24, 22, 39), (40, 26, 12, 34), (55, 31, 4, 53), (54, 25, 21, 52), (46, 16, 8, 42), (36, 1, 9, 33), (47, 3, 10, 43), (48, 6, 13, 44), (37, 7, 14, 35), (49, 23, 15, 45), (28, 20, 12, 26), (29, 19, 11, 27), (50, 0, 16, 46), (38, 17, 1, 36), (51, 18, 3, 47), (52, 21, 6, 48), (39, 22, 7, 37), (53, 4, 23, 49), (30, 5, 20, 28), (31, 2, 19, 29), (4, 31, 29, 23), (0, 30, 28, 16), (23, 29, 27, 15), (16, 28, 26, 8), (50, 17, 25, 54), (51, 2, 31, 55), (32, 8, 26, 40), (38, 18, 24, 41), (17, 38, 41, 25), (11, 32, 40, 27), (21, 39, 37, 6), (18, 38, 36, 3), (6, 37, 35, 13), (3, 36, 33, 10), (27, 40, 34, 15), (25, 41, 39, 21), (44, 13, 35, 56), (42, 57, 33, 9), (8, 32, 57, 42), (12, 44, 56, 34), (18, 51, 55, 24), (0, 50, 54, 30), (22, 53, 49, 7), (5, 52, 48, 20), (2, 51, 47, 19), (17, 50, 46, 1), (7, 49, 45, 14), (20, 48, 44, 12), (19, 47, 43, 11), (1, 46, 42, 9), (30, 54, 52, 5), (24, 55, 53, 22), (34, 56, 45, 15), (32, 11, 43, 57), (115, 101, 68, 91), (114, 93, 72, 103), (99, 82, 80, 97), (98, 84, 70, 92), (113, 89, 62, 111), (112, 83, 79, 110), (104, 74, 66, 100), (94, 59, 67, 91), (105, 61, 68, 101), (106, 64, 71, 102), (95, 65, 72, 93), (107, 81, 73, 103), (86, 78, 70, 84), (87, 77, 69, 85), (108, 58, 74, 104), (96, 75, 59, 94), (109, 76, 61, 105), (110, 79, 64, 106), (97, 80, 65, 95), (111, 62, 81, 107), (88, 63, 78, 86), (89, 60, 77, 87), (62, 89, 87, 81), (58, 88, 86, 74), (81, 87, 85, 73), (74, 86, 84, 66), (108, 75, 83, 112), (109, 60, 89, 113), (90, 66, 84, 98), (96, 76, 82, 99), (75, 96, 99, 83), (69, 90, 98, 85), (79, 97, 95, 64), (76, 96, 94, 61), (64, 95, 93, 71), (61, 94, 91, 68), (85, 98, 92, 73), (83, 99, 97, 79), (102, 71, 93, 114), (100, 115, 91, 67), (66, 90, 115, 100), (70, 102, 114, 92), (76, 109, 113, 82), (58, 108, 112, 88), (80, 111, 107, 65), (63, 110, 106, 78), (60, 109, 105, 77), (75, 108, 104, 59), (65, 107, 103, 72), (78, 106, 102, 70), (77, 105, 101, 69), (59, 104, 100, 67), (88, 112, 110, 63), (82, 113, 111, 80), (92, 114, 103, 73), (90, 69, 101, 115), (173, 159, 126, 149), (172, 151, 130, 161), (157, 140, 138, 155), (156, 142, 128, 150), (171, 147, 120, 169), (170, 141, 137, 168), (162, 132, 124, 158), (152, 117, 125, 149), (163, 119, 126, 159), (164, 122, 129, 160), (153, 123, 130, 151), (165, 139, 131, 161), (144, 136, 128, 142), (145, 135, 127, 143), (166, 116, 132, 162), (154, 133, 117, 152), (167, 134, 119, 163), (168, 137, 122, 164), (155, 138, 123, 153), (169, 120, 139, 165), (146, 121, 136, 144), (147, 118, 135, 145), (120, 147, 145, 139), (116, 146, 144, 132), (139, 145, 143, 131), (132, 144, 142, 124), (166, 133, 141, 170), (167, 118, 147, 171), (148, 124, 142, 156), (154, 134, 140, 157), (133, 154, 157, 141), (127, 148, 156, 143), (137, 155, 153, 122), (134, 154, 152, 119), (122, 153, 151, 129), (119, 152, 149, 126), (143, 156, 150, 131), (141, 157, 155, 137), (160, 129, 151, 172), (158, 173, 149, 125), (124, 148, 173, 158), (128, 160, 172, 150), (134, 167, 171, 140), (116, 166, 170, 146), (138, 169, 165, 123), (121, 168, 164, 136), (118, 167, 163, 135), (133, 166, 162, 117), (123, 165, 161, 130), (136, 164, 160, 128), (135, 163, 159, 127), (117, 162, 158, 125), (146, 170, 168, 121), (140, 171, 169, 138), (150, 172, 161, 131), (148, 127, 159, 173), (231, 217, 184, 207), (230, 209, 188, 219), (215, 198, 196, 213), (214, 200, 186, 208), (229, 205, 178, 227), (228, 199, 195, 226), (220, 190, 182, 216), (210, 175, 183, 207), (221, 177, 184, 217), (222, 180, 187, 218), (211, 181, 188, 209), (223, 197, 189, 219), (202, 194, 186, 200), (203, 193, 185, 201), (224, 174, 190, 220), (212, 191, 175, 210), (225, 192, 177, 221), (226, 195, 180, 222), (213, 196, 181, 211), (227, 178, 197, 223), (204, 179, 194, 202), (205, 176, 193, 203), (178, 205, 203, 197), (174, 204, 202, 190), (197, 203, 201, 189), (190, 202, 200, 182), (224, 191, 199, 228), (225, 176, 205, 229), (206, 182, 200, 214), (212, 192, 198, 215), (191, 212, 215, 199), (185, 206, 214, 201), (195, 213, 211, 180), (192, 212, 210, 177), (180, 211, 209, 187), (177, 210, 207, 184), (201, 214, 208, 189), (199, 215, 213, 195), (218, 187, 209, 230), (216, 231, 207, 183), (182, 206, 231, 216), (186, 218, 230, 208), (192, 225, 229, 198), (174, 224, 228, 204), (196, 227, 223, 181), (179, 226, 222, 194), (176, 225, 221, 193), (191, 224, 220, 175), (181, 223, 219, 188), (194, 222, 218, 186), (193, 221, 217, 185), (175, 220, 216, 183), (204, 228, 226, 179), (198, 229, 227, 196), (208, 230, 219, 189), (206, 185, 217, 231), (289, 275, 242, 265), (288, 267, 246, 277), (273, 256, 254, 271), (272, 258, 244, 266), (287, 263, 236, 285), (286, 257, 253, 284), (278, 248, 240, 274), (268, 233, 241, 265), (279, 235, 242, 275), (280, 238, 245, 276), (269, 239, 246, 267), (281, 255, 247, 277), (260, 252, 244, 258), (261, 251, 243, 259), (282, 232, 248, 278), (270, 249, 233, 268), (283, 250, 235, 279), (284, 253, 238, 280), (271, 254, 239, 269), (285, 236, 255, 281), (262, 237, 252, 260), (263, 234, 251, 261), (236, 263, 261, 255), (232, 262, 260, 248), (255, 261, 259, 247), (248, 260, 258, 240), (282, 249, 257, 286), (283, 234, 263, 287), (264, 240, 258, 272), (270, 250, 256, 273), (249, 270, 273, 257), (243, 264, 272, 259), (253, 271, 269, 238), (250, 270, 268, 235), (238, 269, 267, 245), (235, 268, 265, 242), (259, 272, 266, 247), (257, 273, 271, 253), (276, 245, 267, 288), (274, 289, 265, 241), (240, 264, 289, 274), (244, 276, 288, 266), (250, 283, 287, 256), (232, 282, 286, 262), (254, 285, 281, 239), (237, 284, 280, 252), (234, 283, 279, 251), (249, 282, 278, 233), (239, 281, 277, 246), (252, 280, 276, 244), (251, 279, 275, 243), (233, 278, 274, 241), (262, 286, 284, 237), (256, 287, 285, 254), (266, 288, 277, 247), (264, 243, 275, 289), (347, 333, 300, 323), (346, 325, 304, 335), (331, 314, 312, 329), (330, 316, 302, 324), (345, 321, 294, 343), (344, 315, 311, 342), (336, 306, 298, 332), (326, 291, 299, 323), (337, 293, 300, 333), (338, 296, 303, 334), (327, 297, 304, 325), (339, 313, 305, 335), (318, 310, 302, 316), (319, 309, 301, 317), (340, 290, 306, 336), (328, 307, 291, 326), (341, 308, 293, 337), (342, 311, 296, 338), (329, 312, 297, 327), (343, 294, 313, 339), (320, 295, 310, 318), (321, 292, 309, 319), (294, 321, 319, 313), (290, 320, 318, 306), (313, 319, 317, 305), (306, 318, 316, 298), (340, 307, 315, 344), (341, 292, 321, 345), (322, 298, 316, 330), (328, 308, 314, 331), (307, 328, 331, 315), (301, 322, 330, 317), (311, 329, 327, 296), (308, 328, 326, 293), (296, 327, 325, 303), (293, 326, 323, 300), (317, 330, 324, 305), (315, 331, 329, 311), (334, 303, 325, 346), (332, 347, 323, 299), (298, 322, 347, 332), (302, 334, 346, 324), (308, 341, 345, 314), (290, 340, 344, 320), (312, 343, 339, 297), (295, 342, 338, 310), (292, 341, 337, 309), (307, 340, 336, 291), (297, 339, 335, 304), (310, 338, 334, 302), (309, 337, 333, 301), (291, 336, 332, 299), (320, 344, 342, 295), (314, 345, 343, 312), (324, 346, 335, 305), (322, 301, 333, 347), (405, 391, 358, 381), (404, 383, 362, 393), (389, 372, 370, 387), (388, 374, 360, 382), (403, 379, 352, 401), (402, 373, 369, 400), (394, 364, 356, 390), (384, 349, 357, 381), (395, 351, 358, 391), (396, 354, 361, 392), (385, 355, 362, 383), (397, 371, 363, 393), (376, 368, 360, 374), (377, 367, 359, 375), (398, 348, 364, 394), (386, 365, 349, 384), (399, 366, 351, 395), (400, 369, 354, 396), (387, 370, 355, 385), (401, 352, 371, 397), (378, 353, 368, 376), (379, 350, 367, 377), (352, 379, 377, 371), (348, 378, 376, 364), (371, 377, 375, 363), (364, 376, 374, 356), (398, 365, 373, 402), (399, 350, 379, 403), (380, 356, 374, 388), (386, 366, 372, 389), (365, 386, 389, 373), (359, 380, 388, 375), (369, 387, 385, 354), (366, 386, 384, 351), (354, 385, 383, 361), (351, 384, 381, 358), (375, 388, 382, 363), (373, 389, 387, 369), (392, 361, 383, 404), (390, 405, 381, 357), (356, 380, 405, 390), (360, 392, 404, 382), (366, 399, 403, 372), (348, 398, 402, 378), (370, 401, 397, 355), (353, 400, 396, 368), (350, 399, 395, 367), (365, 398, 394, 349), (355, 397, 393, 362), (368, 396, 392, 360), (367, 395, 391, 359), (349, 394, 390, 357), (378, 402, 400, 353), (372, 403, 401, 370), (382, 404, 393, 363), (380, 359, 391, 405), (463, 449, 416, 439), (462, 441, 420, 451), (447, 430, 428, 445), (446, 432, 418, 440), (461, 437, 410, 459), (460, 431, 427, 458), (452, 422, 414, 448), (442, 407, 415, 439), (453, 409, 416, 449), (454, 412, 419, 450), (443, 413, 420, 441), (455, 429, 421, 451), (434, 426, 418, 432), (435, 425, 417, 433), (456, 406, 422, 452), (444, 423, 407, 442), (457, 424, 409, 453), (458, 427, 412, 454), (445, 428, 413, 443), (459, 410, 429, 455), (436, 411, 426, 434), (437, 408, 425, 435), (410, 437, 435, 429), (406, 436, 434, 422), (429, 435, 433, 421), (422, 434, 432, 414), (456, 423, 431, 460), (457, 408, 437, 461), (438, 414, 432, 446), (444, 424, 430, 447), (423, 444, 447, 431), (417, 438, 446, 433), (427, 445, 443, 412), (424, 444, 442, 409), (412, 443, 441, 419), (409, 442, 439, 416), (433, 446, 440, 421), (431, 447, 445, 427), (450, 419, 441, 462), (448, 463, 439, 415), (414, 438, 463, 448), (418, 450, 462, 440), (424, 457, 461, 430), (406, 456, 460, 436), (428, 459, 455, 413), (411, 458, 454, 426), (408, 457, 453, 425), (423, 456, 452, 407), (413, 455, 451, 420), (426, 454, 450, 418), (425, 453, 449, 417), (407, 452, 448, 415), (436, 460, 458, 411), (430, 461, 459, 428), (440, 462, 451, 421), (438, 417, 449, 463), (521, 507, 474, 497), (520, 499, 478, 509), (505, 488, 486, 503), (504, 490, 476, 498), (519, 495, 468, 517), (518, 489, 485, 516), (510, 480, 472, 506), (500, 465, 473, 497), (511, 467, 474, 507), (512, 470, 477, 508), (501, 471, 478, 499), (513, 487, 479, 509), (492, 484, 476, 490), (493, 483, 475, 491), (514, 464, 480, 510), (502, 481, 465, 500), (515, 482, 467, 511), (516, 485, 470, 512), (503, 486, 471, 501), (517, 468, 487, 513), (494, 469, 484, 492), (495, 466, 483, 493), (468, 495, 493, 487), (464, 494, 492, 480), (487, 493, 491, 479), (480, 492, 490, 472), (514, 481, 489, 518), (515, 466, 495, 519), (496, 472, 490, 504), (502, 482, 488, 505), (481, 502, 505, 489), (475, 496, 504, 491), (485, 503, 501, 470), (482, 502, 500, 467), (470, 501, 499, 477), (467, 500, 497, 474), (491, 504, 498, 479), (489, 505, 503, 485), (508, 477, 499, 520), (506, 521, 497, 473), (472, 496, 521, 506), (476, 508, 520, 498), (482, 515, 519, 488), (464, 514, 518, 494), (486, 517, 513, 471), (469, 516, 512, 484), (466, 515, 511, 483), (481, 514, 510, 465), (471, 513, 509, 478), (484, 512, 508, 476), (483, 511, 507, 475), (465, 510, 506, 473), (494, 518, 516, 469), (488, 519, 517, 486), (498, 520, 509, 479), (496, 475, 507, 521), (579, 565, 532, 555), (578, 557, 536, 567), (563, 546, 544, 561), (562, 548, 534, 556), (577, 553, 526, 575), (576, 547, 543, 574), (568, 538, 530, 564), (558, 523, 531, 555), (569, 525, 532, 565), (570, 528, 535, 566), (559, 529, 536, 557), (571, 545, 537, 567), (550, 542, 534, 548), (551, 541, 533, 549), (572, 522, 538, 568), (560, 539, 523, 558), (573, 540, 525, 569), (574, 543, 528, 570), (561, 544, 529, 559), (575, 526, 545, 571), (552, 527, 542, 550), (553, 524, 541, 551), (526, 553, 551, 545), (522, 552, 550, 538), (545, 551, 549, 537), (538, 550, 548, 530), (572, 539, 547, 576), (573, 524, 553, 577), (554, 530, 548, 562), (560, 540, 546, 563), (539, 560, 563, 547), (533, 554, 562, 549), (543, 561, 559, 528), (540, 560, 558, 525), (528, 559, 557, 535), (525, 558, 555, 532), (549, 562, 556, 537), (547, 563, 561, 543), (566, 535, 557, 578), (564, 579, 555, 531), (530, 554, 579, 564), (534, 566, 578, 556), (540, 573, 577, 546), (522, 572, 576, 552), (544, 575, 571, 529), (527, 574, 570, 542), (524, 573, 569, 541), (539, 572, 568, 523), (529, 571, 567, 536), (542, 570, 566, 534), (541, 569, 565, 533), (523, 568, 564, 531), (552, 576, 574, 527), (546, 577, 575, 544), (556, 578, 567, 537), (554, 533, 565, 579), (637, 623, 590, 613), (636, 615, 594, 625), (621, 604, 602, 619), (620, 606, 592, 614), (635, 611, 584, 633), (634, 605, 601, 632), (626, 596, 588, 622), (616, 581, 589, 613), (627, 583, 590, 623), (628, 586, 593, 624), (617, 587, 594, 615), (629, 603, 595, 625), (608, 600, 592, 606), (609, 599, 591, 607), (630, 580, 596, 626), (618, 597, 581, 616), (631, 598, 583, 627), (632, 601, 586, 628), (619, 602, 587, 617), (633, 584, 603, 629), (610, 585, 600, 608), (611, 582, 599, 609), (584, 611, 609, 603), (580, 610, 608, 596), (603, 609, 607, 595), (596, 608, 606, 588), (630, 597, 605, 634), (631, 582, 611, 635), (612, 588, 606, 620), (618, 598, 604, 621), (597, 618, 621, 605), (591, 612, 620, 607), (601, 619, 617, 586), (598, 618, 616, 583), (586, 617, 615, 593), (583, 616, 613, 590), (607, 620, 614, 595), (605, 621, 619, 601), (624, 593, 615, 636), (622, 637, 613, 589), (588, 612, 637, 622), (592, 624, 636, 614), (598, 631, 635, 604), (580, 630, 634, 610), (602, 633, 629, 587), (585, 632, 628, 600), (582, 631, 627, 599), (597, 630, 626, 581), (587, 629, 625, 594), (600, 628, 624, 592), (599, 627, 623, 591), (581, 626, 622, 589), (610, 634, 632, 585), (604, 635, 633, 602), (614, 636, 625, 595), (612, 591, 623, 637), (695, 681, 648, 671), (694, 673, 652, 683), (679, 662, 660, 677), (678, 664, 650, 672), (693, 669, 642, 691), (692, 663, 659, 690), (684, 654, 646, 680), (674, 639, 647, 671), (685, 641, 648, 681), (686, 644, 651, 682), (675, 645, 652, 673), (687, 661, 653, 683), (666, 658, 650, 664), (667, 657, 649, 665), (688, 638, 654, 684), (676, 655, 639, 674), (689, 656, 641, 685), (690, 659, 644, 686), (677, 660, 645, 675), (691, 642, 661, 687), (668, 643, 658, 666), (669, 640, 657, 667), (642, 669, 667, 661), (638, 668, 666, 654), (661, 667, 665, 653), (654, 666, 664, 646), (688, 655, 663, 692), (689, 640, 669, 693), (670, 646, 664, 678), (676, 656, 662, 679), (655, 676, 679, 663), (649, 670, 678, 665), (659, 677, 675, 644), (656, 676, 674, 641), (644, 675, 673, 651), (641, 674, 671, 648), (665, 678, 672, 653), (663, 679, 677, 659), (682, 651, 673, 694), (680, 695, 671, 647), (646, 670, 695, 680), (650, 682, 694, 672), (656, 689, 693, 662), (638, 688, 692, 668), (660, 691, 687, 645), (643, 690, 686, 658), (640, 689, 685, 657), (655, 688, 684, 639), (645, 687, 683, 652), (658, 686, 682, 650), (657, 685, 681, 649), (639, 684, 680, 647), (668, 692, 690, 643), (662, 693, 691, 660), (672, 694, 683, 653), (670, 649, 681, 695), (753, 739, 706, 729), (752, 731, 710, 741), (737, 720, 718, 735), (736, 722, 708, 730), (751, 727, 700, 749), (750, 721, 717, 748), (742, 712, 704, 738), (732, 697, 705, 729), (743, 699, 706, 739), (744, 702, 709, 740), (733, 703, 710, 731), (745, 719, 711, 741), (724, 716, 708, 722), (725, 715, 707, 723), (746, 696, 712, 742), (734, 713, 697, 732), (747, 714, 699, 743), (748, 717, 702, 744), (735, 718, 703, 733), (749, 700, 719, 745), (726, 701, 716, 724), (727, 698, 715, 725), (700, 727, 725, 719), (696, 726, 724, 712), (719, 725, 723, 711), (712, 724, 722, 704), (746, 713, 721, 750), (747, 698, 727, 751), (728, 704, 722, 736), (734, 714, 720, 737), (713, 734, 737, 721), (707, 728, 736, 723), (717, 735, 733, 702), (714, 734, 732, 699), (702, 733, 731, 709), (699, 732, 729, 706), (723, 736, 730, 711), (721, 737, 735, 717), (740, 709, 731, 752), (738, 753, 729, 705), (704, 728, 753, 738), (708, 740, 752, 730), (714, 747, 751, 720), (696, 746, 750, 726), (718, 749, 745, 703), (701, 748, 744, 716), (698, 747, 743, 715), (713, 746, 742, 697), (703, 745, 741, 710), (716, 744, 740, 708), (715, 743, 739, 707), (697, 742, 738, 705), (726, 750, 748, 701), (720, 751, 749, 718), (730, 752, 741, 711), (728, 707, 739, 753), (811, 797, 764, 787), (810, 789, 768, 799), (795, 778, 776, 793), (794, 780, 766, 788), (809, 785, 758, 807), (808, 779, 775, 806), (800, 770, 762, 796), (790, 755, 763, 787), (801, 757, 764, 797), (802, 760, 767, 798), (791, 761, 768, 789), (803, 777, 769, 799), (782, 774, 766, 780), (783, 773, 765, 781), (804, 754, 770, 800), (792, 771, 755, 790), (805, 772, 757, 801), (806, 775, 760, 802), (793, 776, 761, 791), (807, 758, 777, 803), (784, 759, 774, 782), (785, 756, 773, 783), (758, 785, 783, 777), (754, 784, 782, 770), (777, 783, 781, 769), (770, 782, 780, 762), (804, 771, 779, 808), (805, 756, 785, 809), (786, 762, 780, 794), (792, 772, 778, 795), (771, 792, 795, 779), (765, 786, 794, 781), (775, 793, 791, 760), (772, 792, 790, 757), (760, 791, 789, 767), (757, 790, 787, 764), (781, 794, 788, 769), (779, 795, 793, 775), (798, 767, 789, 810), (796, 811, 787, 763), (762, 786, 811, 796), (766, 798, 810, 788), (772, 805, 809, 778), (754, 804, 808, 784), (776, 807, 803, 761), (759, 806, 802, 774), (756, 805, 801, 773), (771, 804, 800, 755), (761, 803, 799, 768), (774, 802, 798, 766), (773, 801, 797, 765), (755, 800, 796, 763), (784, 808, 806, 759), (778, 809, 807, 776), (788, 810, 799, 769), (786, 765, 797, 811), (869, 855, 822, 845), (868, 847, 826, 857), (853, 836, 834, 851), (852, 838, 824, 846), (867, 843, 816, 865), (866, 837, 833, 864), (858, 828, 820, 854), (848, 813, 821, 845), (859, 815, 822, 855), (860, 818, 825, 856), (849, 819, 826, 847), (861, 835, 827, 857), (840, 832, 824, 838), (841, 831, 823, 839), (862, 812, 828, 858), (850, 829, 813, 848), (863, 830, 815, 859), (864, 833, 818, 860), (851, 834, 819, 849), (865, 816, 835, 861), (842, 817, 832, 840), (843, 814, 831, 841), (816, 843, 841, 835), (812, 842, 840, 828), (835, 841, 839, 827), (828, 840, 838, 820), (862, 829, 837, 866), (863, 814, 843, 867), (844, 820, 838, 852), (850, 830, 836, 853), (829, 850, 853, 837), (823, 844, 852, 839), (833, 851, 849, 818), (830, 850, 848, 815), (818, 849, 847, 825), (815, 848, 845, 822), (839, 852, 846, 827), (837, 853, 851, 833), (856, 825, 847, 868), (854, 869, 845, 821), (820, 844, 869, 854), (824, 856, 868, 846), (830, 863, 867, 836), (812, 862, 866, 842), (834, 865, 861, 819), (817, 864, 860, 832), (814, 863, 859, 831), (829, 862, 858, 813), (819, 861, 857, 826), (832, 860, 856, 824), (831, 859, 855, 823), (813, 858, 854, 821), (842, 866, 864, 817), (836, 867, 865, 834), (846, 868, 857, 827), (844, 823, 855, 869), (927, 913, 880, 903), (926, 905, 884, 915), (911, 894, 892, 909), (910, 896, 882, 904), (925, 901, 874, 923), (924, 895, 891, 922), (916, 886, 878, 912), (906, 871, 879, 903), (917, 873, 880, 913), (918, 876, 883, 914), (907, 877, 884, 905), (919, 893, 885, 915), (898, 890, 882, 896), (899, 889, 881, 897), (920, 870, 886, 916), (908, 887, 871, 906), (921, 888, 873, 917), (922, 891, 876, 918), (909, 892, 877, 907), (923, 874, 893, 919), (900, 875, 890, 898), (901, 872, 889, 899), (874, 901, 899, 893), (870, 900, 898, 886), (893, 899, 897, 885), (886, 898, 896, 878), (920, 887, 895, 924), (921, 872, 901, 925), (902, 878, 896, 910), (908, 888, 894, 911), (887, 908, 911, 895), (881, 902, 910, 897), (891, 909, 907, 876), (888, 908, 906, 873), (876, 907, 905, 883), (873, 906, 903, 880), (897, 910, 904, 885), (895, 911, 909, 891), (914, 883, 905, 926), (912, 927, 903, 879), (878, 902, 927, 912), (882, 914, 926, 904), (888, 921, 925, 894), (870, 920, 924, 900), (892, 923, 919, 877), (875, 922, 918, 890), (872, 921, 917, 889), (887, 920, 916, 871), (877, 919, 915, 884), (890, 918, 914, 882), (889, 917, 913, 881), (871, 916, 912, 879), (900, 924, 922, 875), (894, 925, 923, 892), (904, 926, 915, 885), (902, 881, 913, 927), (985, 971, 938, 961), (984, 963, 942, 973), (969, 952, 950, 967), (968, 954, 940, 962), (983, 959, 932, 981), (982, 953, 949, 980), (974, 944, 936, 970), (964, 929, 937, 961), (975, 931, 938, 971), (976, 934, 941, 972), (965, 935, 942, 963), (977, 951, 943, 973), (956, 948, 940, 954), (957, 947, 939, 955), (978, 928, 944, 974), (966, 945, 929, 964), (979, 946, 931, 975), (980, 949, 934, 976), (967, 950, 935, 965), (981, 932, 951, 977), (958, 933, 948, 956), (959, 930, 947, 957), (932, 959, 957, 951), (928, 958, 956, 944), (951, 957, 955, 943), (944, 956, 954, 936), (978, 945, 953, 982), (979, 930, 959, 983), (960, 936, 954, 968), (966, 946, 952, 969), (945, 966, 969, 953), (939, 960, 968, 955), (949, 967, 965, 934), (946, 966, 964, 931), (934, 965, 963, 941), (931, 964, 961, 938), (955, 968, 962, 943), (953, 969, 967, 949), (972, 941, 963, 984), (970, 985, 961, 937), (936, 960, 985, 970), (940, 972, 984, 962), (946, 979, 983, 952), (928, 978, 982, 958), (950, 981, 977, 935), (933, 980, 976, 948), (930, 979, 975, 947), (945, 978, 974, 929), (935, 977, 973, 942), (948, 976, 972, 940), (947, 975, 971, 939), (929, 974, 970, 937), (958, 982, 980, 933), (952, 983, 981, 950), (962, 984, 973, 943), (960, 939, 971, 985), (1043, 1029, 996, 1019), (1042, 1021, 1000, 1031), (1027, 1010, 1008, 1025), (1026, 1012, 998, 1020), (1041, 1017, 990, 1039), (1040, 1011, 1007, 1038), (1032, 1002, 994, 1028), (1022, 987, 995, 1019), (1033, 989, 996, 1029), (1034, 992, 999, 1030), (1023, 993, 1000, 1021), (1035, 1009, 1001, 1031), (1014, 1006, 998, 1012), (1015, 1005, 997, 1013), (1036, 986, 1002, 1032), (1024, 1003, 987, 1022), (1037, 1004, 989, 1033), (1038, 1007, 992, 1034), (1025, 1008, 993, 1023), (1039, 990, 1009, 1035), (1016, 991, 1006, 1014), (1017, 988, 1005, 1015), (990, 1017, 1015, 1009), (986, 1016, 1014, 1002), (1009, 1015, 1013, 1001), (1002, 1014, 1012, 994), (1036, 1003, 1011, 1040), (1037, 988, 1017, 1041), (1018, 994, 1012, 1026), (1024, 1004, 1010, 1027), (1003, 1024, 1027, 1011), (997, 1018, 1026, 1013), (1007, 1025, 1023, 992), (1004, 1024, 1022, 989), (992, 1023, 1021, 999), (989, 1022, 1019, 996), (1013, 1026, 1020, 1001), (1011, 1027, 1025, 1007), (1030, 999, 1021, 1042), (1028, 1043, 1019, 995), (994, 1018, 1043, 1028), (998, 1030, 1042, 1020), (1004, 1037, 1041, 1010), (986, 1036, 1040, 1016), (1008, 1039, 1035, 993), (991, 1038, 1034, 1006), (988, 1037, 1033, 1005), (1003, 1036, 1032, 987), (993, 1035, 1031, 1000), (1006, 1034, 1030, 998), (1005, 1033, 1029, 997), (987, 1032, 1028, 995), (1016, 1040, 1038, 991), (1010, 1041, 1039, 1008), (1020, 1042, 1031, 1001), (1018, 997, 1029, 1043)])
me_plane_019.polygons.foreach_set('material_index', [0, 0, 1, 0, 1, 1, 0, 0, 0, 0, 0, 0, 0, 0, 0, 0, 0, 0, 0, 0, 0, 0, 0, 0, 0, 0, 1, 1, 0, 1, 1, 0, 0, 0, 0, 0, 0, 1, 0, 0, 0, 0, 1, 1, 0, 0, 0, 0, 0, 0, 0, 0, 1, 1, 0, 0, 2, 2, 1, 2, 1, 1, 2, 2, 2, 2, 2, 2, 2, 2, 2, 2, 2, 2, 2, 2, 2, 2, 2, 2, 2, 2, 1, 1, 2, 1, 1, 2, 2, 2, 2, 2, 2, 1, 2, 2, 2, 2, 1, 1, 2, 2, 2, 2, 2, 2, 2, 2, 1, 1, 2, 2, 3, 3, 1, 3, 1, 1, 3, 3, 3, 3, 3, 3, 3, 3, 3, 3, 3, 3, 3, 3, 3, 3, 3, 3, 3, 3, 1, 1, 3, 1, 1, 3, 3, 3, 3, 3, 3, 1, 3, 3, 3, 3, 1, 1, 3, 3, 3, 3, 3, 3, 3, 3, 1, 1, 3, 3, 4, 4, 1, 4, 1, 1, 4, 4, 4, 4, 4, 4, 4, 4, 4, 4, 4, 4, 4, 4, 4, 4, 4, 4, 4, 4, 1, 1, 4, 1, 1, 4, 4, 4, 4, 4, 4, 1, 4, 4, 4, 4, 1, 1, 4, 4, 4, 4, 4, 4, 4, 4, 1, 1, 4, 4, 5, 5, 1, 5, 1, 1, 5, 5, 5, 5, 5, 5, 5, 5, 5, 5, 5, 5, 5, 5, 5, 5, 5, 5, 5, 5, 1, 1, 5, 1, 1, 5, 5, 5, 5, 5, 5, 1, 5, 5, 5, 5, 1, 1, 5, 5, 5, 5, 5, 5, 5, 5, 1, 1, 5, 5, 6, 6, 1, 6, 1, 1, 6, 6, 6, 6, 6, 6, 6, 6, 6, 6, 6, 6, 6, 6, 6, 6, 6, 6, 6, 6, 1, 1, 6, 1, 1, 6, 6, 6, 6, 6, 6, 1, 6, 6, 6, 6, 1, 1, 6, 6, 6, 6, 6, 6, 6, 6, 1, 1, 6, 6, 6, 6, 1, 6, 1, 1, 6, 6, 6, 6, 6, 6, 6, 6, 6, 6, 6, 6, 6, 6, 6, 6, 6, 6, 6, 6, 1, 1, 6, 1, 1, 6, 6, 6, 6, 6, 6, 1, 6, 6, 6, 6, 1, 1, 6, 6, 6, 6, 6, 6, 6, 6, 1, 1, 6, 6, 5, 5, 1, 5, 1, 1, 5, 5, 5, 5, 5, 5, 5, 5, 5, 5, 5, 5, 5, 5, 5, 5, 5, 5, 5, 5, 1, 1, 5, 1, 1, 5, 5, 5, 5, 5, 5, 1, 5, 5, 5, 5, 1, 1, 5, 5, 5, 5, 5, 5, 5, 5, 1, 1, 5, 5, 4, 4, 1, 4, 1, 1, 4, 4, 4, 4, 4, 4, 4, 4, 4, 4, 4, 4, 4, 4, 4, 4, 4, 4, 4, 4, 1, 1, 4, 1, 1, 4, 4, 4, 4, 4, 4, 1, 4, 4, 4, 4, 1, 1, 4, 4, 4, 4, 4, 4, 4, 4, 1, 1, 4, 4, 3, 3, 1, 3, 1, 1, 3, 3, 3, 3, 3, 3, 3, 3, 3, 3, 3, 3, 3, 3, 3, 3, 3, 3, 3, 3, 1, 1, 3, 1, 1, 3, 3, 3, 3, 3, 3, 1, 3, 3, 3, 3, 1, 1, 3, 3, 3, 3, 3, 3, 3, 3, 1, 1, 3, 3, 2, 2, 1, 2, 1, 1, 2, 2, 2, 2, 2, 2, 2, 2, 2, 2, 2, 2, 2, 2, 2, 2, 2, 2, 2, 2, 1, 1, 2, 1, 1, 2, 2, 2, 2, 2, 2, 1, 2, 2, 2, 2, 1, 1, 2, 2, 2, 2, 2, 2, 2, 2, 1, 1, 2, 2, 0, 0, 1, 0, 1, 1, 0, 0, 0, 0, 0, 0, 0, 0, 0, 0, 0, 0, 0, 0, 0, 0, 0, 0, 0, 0, 1, 1, 0, 1, 1, 0, 0, 0, 0, 0, 0, 1, 0, 0, 0, 0, 1, 1, 0, 0, 0, 0, 0, 0, 0, 0, 1, 1, 0, 0, 0, 0, 1, 0, 1, 1, 0, 0, 0, 0, 0, 0, 0, 0, 0, 0, 0, 0, 0, 0, 0, 0, 0, 0, 0, 0, 1, 1, 0, 1, 1, 0, 0, 0, 0, 0, 0, 1, 0, 0, 0, 0, 1, 1, 0, 0, 0, 0, 0, 0, 0, 0, 1, 1, 0, 0, 2, 2, 1, 2, 1, 1, 2, 2, 2, 2, 2, 2, 2, 2, 2, 2, 2, 2, 2, 2, 2, 2, 2, 2, 2, 2, 1, 1, 2, 1, 1, 2, 2, 2, 2, 2, 2, 1, 2, 2, 2, 2, 1, 1, 2, 2, 2, 2, 2, 2, 2, 2, 1, 1, 2, 2, 3, 3, 1, 3, 1, 1, 3, 3, 3, 3, 3, 3, 3, 3, 3, 3, 3, 3, 3, 3, 3, 3, 3, 3, 3, 3, 1, 1, 3, 1, 1, 3, 3, 3, 3, 3, 3, 1, 3, 3, 3, 3, 1, 1, 3, 3, 3, 3, 3, 3, 3, 3, 1, 1, 3, 3, 4, 4, 1, 4, 1, 1, 4, 4, 4, 4, 4, 4, 4, 4, 4, 4, 4, 4, 4, 4, 4, 4, 4, 4, 4, 4, 1, 1, 4, 1, 1, 4, 4, 4, 4, 4, 4, 1, 4, 4, 4, 4, 1, 1, 4, 4, 4, 4, 4, 4, 4, 4, 1, 1, 4, 4, 5, 5, 1, 5, 1, 1, 5, 5, 5, 5, 5, 5, 5, 5, 5, 5, 5, 5, 5, 5, 5, 5, 5, 5, 5, 5, 1, 1, 5, 1, 1, 5, 5, 5, 5, 5, 5, 1, 5, 5, 5, 5, 1, 1, 5, 5, 5, 5, 5, 5, 5, 5, 1, 1, 5, 5, 6, 6, 1, 6, 1, 1, 6, 6, 6, 6, 6, 6, 6, 6, 6, 6, 6, 6, 6, 6, 6, 6, 6, 6, 6, 6, 1, 1, 6, 1, 1, 6, 6, 6, 6, 6, 6, 1, 6, 6, 6, 6, 1, 1, 6, 6, 6, 6, 6, 6, 6, 6, 1, 1, 6, 6])
me_plane_019.materials.append(mat_propsyellowmaterial00)
me_plane_019.materials.append(mat_papermaterial01)
me_plane_019.materials.append(mat_propsmagentamaterial00)
me_plane_019.materials.append(mat_propsgreenmaterial00)
me_plane_019.materials.append(mat_propsblackmaterial00)
me_plane_019.materials.append(mat_propsbluematerial00)
me_plane_019.materials.append(mat_propsredmaterial00)
me_plane_019.use_remesh_preserve_volume = False
me_plane_019.use_remesh_preserve_attributes = False
me_plane_019.use_mirror_vertex_groups = False
me_plane_019.update()

# ---- objects
ob_bookstack00 = bpy.data.objects.new('BookStack00', me_plane_019)

# ---- transforms, parenting, visibility, modifiers, constraints
ob_bookstack00.location = (0.0, 0.0, 0.0)
ob_bookstack00.rotation_euler = (1.571, -0.0, 0.0)
ob_bookstack00.lineart.crease_threshold = 0.0

# ---- collection membership
col_collection_1.objects.link(ob_bookstack00)

# ---- scene / render settings (as saved in the file)
scene.frame_start = 27; scene.frame_end = 807; scene.frame_set(774)
scene.render.engine = 'BLENDER_EEVEE_NEXT'
scene.render.resolution_percentage = 50
scene.render.dither_intensity = 0.0
scene.cycles.use_denoising = False
scene.cycles.samples = 10
scene.cycles.sampling_pattern = 'TABULATED_SOBOL'
scene.cycles.light_sampling_threshold = 0.0
scene.cycles.use_adaptive_sampling = False
scene.cycles.use_light_tree = False
scene.cycles.blur_glossy = 0.0
scene.cycles.pixel_filter_type = 'GAUSSIAN'
scene.cycles.sample_clamp_indirect = 0.0
scene.view_settings.view_transform = 'Standard'
bpy.context.view_layer.update()

# ---- added for rendering (the .blend has no active camera and no usable light): camera, sun
cam_auto = bpy.data.cameras.new('AutoCamera')
cam_auto.lens = 50.0
cam_auto.sensor_width = 36.0
cam_auto.clip_end = 1000.0
ob_auto_camera = bpy.data.objects.new('AutoCamera', cam_auto)
scene.collection.objects.link(ob_auto_camera)
ob_auto_camera.location = (1.02429, -1.21872, 1.20249)
ob_auto_camera.rotation_euler = (1.09748, -7.21219e-08, 0.694738)
scene.camera = ob_auto_camera
light_auto_sun = bpy.data.lights.new('AutoSun', 'SUN')
light_auto_sun.energy = 3.0
light_auto_sun.angle = 0.0523599
ob_auto_sun = bpy.data.objects.new('AutoSun', light_auto_sun)
scene.collection.objects.link(ob_auto_sun)
ob_auto_sun.rotation_euler = (0.872665, 0.174533, 0.523599)
bpy.context.view_layer.update()
